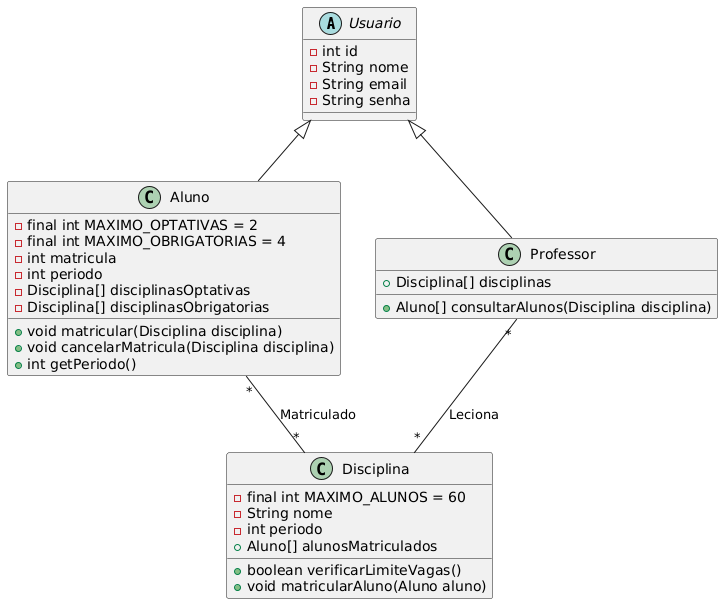

The diagram above was rendered by PlantUML. Its source (embedded in the PNG):
@startuml
abstract class Usuario {
    -int id
    -String nome
    -String email
    -String senha
}

class Aluno {
    -final int MAXIMO_OPTATIVAS = 2
    -final int MAXIMO_OBRIGATORIAS = 4
    -int matricula
    -int periodo
    - Disciplina[] disciplinasOptativas
    - Disciplina[] disciplinasObrigatorias
    +void matricular(Disciplina disciplina)
    +void cancelarMatricula(Disciplina disciplina)
    +int getPeriodo()
}

class Disciplina {
    -final int MAXIMO_ALUNOS = 60
    -String nome
    -int periodo
    +Aluno[] alunosMatriculados
    +boolean verificarLimiteVagas()
    +void matricularAluno(Aluno aluno)
}

class Professor {
    +Disciplina[] disciplinas
    +Aluno[] consultarAlunos(Disciplina disciplina)
}

Usuario <|-- Aluno
Usuario <|-- Professor
Aluno "*" -- "*" Disciplina : Matriculado
Professor "*" -- "*" Disciplina : Leciona
@enduml